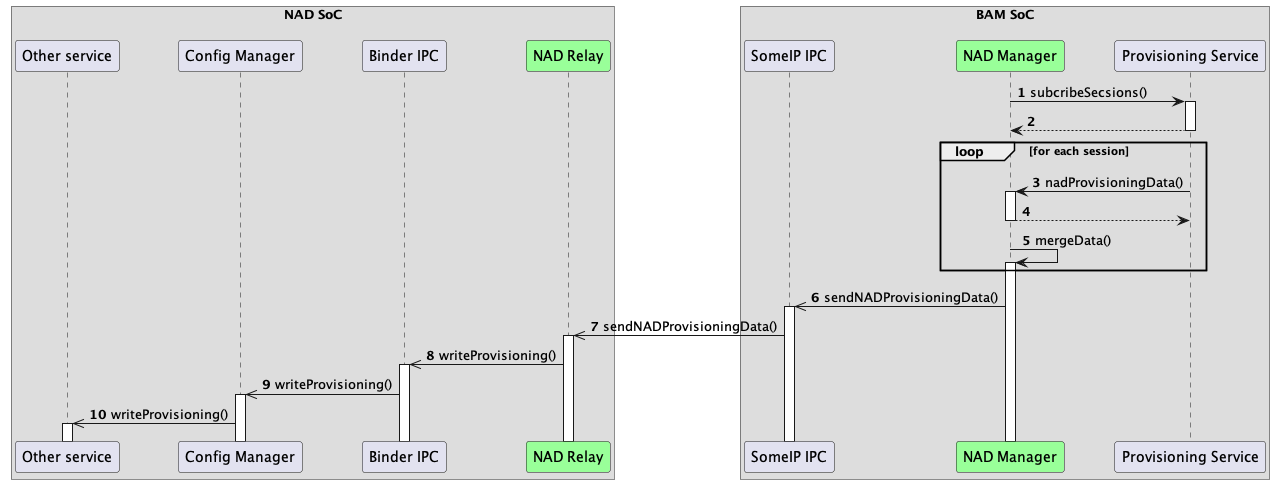

The diagram above was rendered by PlantUML. Its source (embedded in the PNG):
@startuml
!pragma teoz true
autonumber
autoactivate on
box "NAD SoC\n"
    participant "Other service" as app
    participant "Config Manager" as config

    participant "Binder IPC" as bin 
    

   
    participant "NAD Relay" as nadm_nadm #99FF99


end box

   

box "BAM SoC\n"

     participant "SomeIP IPC" as sip 
  
    participant "NAD Manager" as nadm #99FF99
   

    participant "Provisioning Service" as nadm_data

end box



    nadm -> nadm_data: subcribeSecsions()
    nadm_data --> nadm:
    loop for each session
    nadm_data -> nadm: nadProvisioningData()
    nadm_data <-- nadm:
    nadm -> nadm: mergeData()
    end loop


    nadm ->> sip: sendNADProvisioningData()
    sip ->> nadm_nadm: sendNADProvisioningData()
    nadm_nadm ->> bin: writeProvisioning()
    bin ->> config: writeProvisioning()
    config ->> app: writeProvisioning()

@enduml